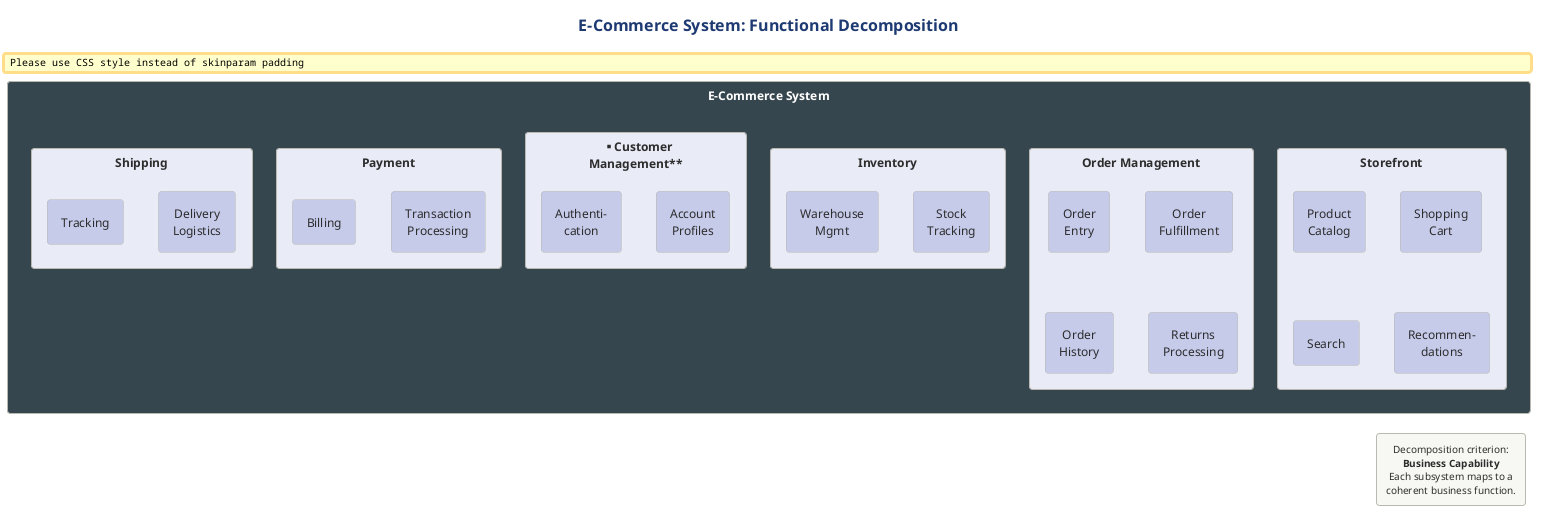

The diagram above was rendered by PlantUML. Its source (embedded in the PNG):
@startuml 06-ecommerce-example
!include ../../../../../../tooling/styles/plantuml/structural/component-diagram-style.iuml

skinparam padding 4

title E-Commerce System: Functional Decomposition

rectangle "**E-Commerce System**" as root #37474F;text:white {

  rectangle "**Storefront**" as sf #E8EAF6 {
    rectangle "Product\nCatalog" as sf1 #C5CAE9
    rectangle "Shopping\nCart" as sf2 #C5CAE9
    rectangle "Search" as sf3 #C5CAE9
    rectangle "Recommen-\ndations" as sf4 #C5CAE9
  }

  rectangle "**Order Management**" as om #E8EAF6 {
    rectangle "Order\nEntry" as om1 #C5CAE9
    rectangle "Order\nFulfillment" as om2 #C5CAE9
    rectangle "Order\nHistory" as om3 #C5CAE9
    rectangle "Returns\nProcessing" as om4 #C5CAE9
  }

  rectangle "**Inventory**" as inv #E8EAF6 {
    rectangle "Stock\nTracking" as inv1 #C5CAE9
    rectangle "Warehouse\nMgmt" as inv2 #C5CAE9
  }

  rectangle "**Customer\nManagement**" as cm #E8EAF6 {
    rectangle "Account\nProfiles" as cm1 #C5CAE9
    rectangle "Authenti-\ncation" as cm2 #C5CAE9
  }

  rectangle "**Payment**" as pay #E8EAF6 {
    rectangle "Transaction\nProcessing" as pay1 #C5CAE9
    rectangle "Billing" as pay2 #C5CAE9
  }

  rectangle "**Shipping**" as ship #E8EAF6 {
    rectangle "Delivery\nLogistics" as ship1 #C5CAE9
    rectangle "Tracking" as ship2 #C5CAE9
  }

}

legend right
  Decomposition criterion:
  **Business Capability**
  Each subsystem maps to a
  coherent business function.
end legend

@enduml